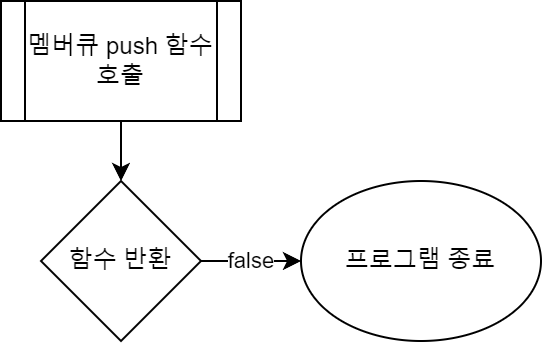

The diagram above was exported from draw.io. Its source (the exported page's mxGraphModel, read from the mxfile embedded in the PNG):
<mxGraphModel dx="836" dy="496" grid="1" gridSize="10" guides="1" tooltips="1" connect="1" arrows="1" fold="1" page="1" pageScale="1" pageWidth="850" pageHeight="1100" math="0" shadow="0">
  <root>
    <mxCell id="0" />
    <mxCell id="1" parent="0" />
    <mxCell id="W4mjt8yLjcQtxLQHdIOI-86" value="" style="edgeStyle=orthogonalEdgeStyle;rounded=0;orthogonalLoop=1;jettySize=auto;html=1;" edge="1" parent="1" source="W4mjt8yLjcQtxLQHdIOI-83" target="W4mjt8yLjcQtxLQHdIOI-85">
      <mxGeometry relative="1" as="geometry" />
    </mxCell>
    <mxCell id="W4mjt8yLjcQtxLQHdIOI-83" value="멤버큐 push 함수&lt;br&gt;호출" style="shape=process;whiteSpace=wrap;html=1;backgroundOutline=1;" vertex="1" parent="1">
      <mxGeometry x="80" y="440" width="120" height="60" as="geometry" />
    </mxCell>
    <mxCell id="W4mjt8yLjcQtxLQHdIOI-88" value="false" style="edgeStyle=orthogonalEdgeStyle;rounded=0;orthogonalLoop=1;jettySize=auto;html=1;" edge="1" parent="1" source="W4mjt8yLjcQtxLQHdIOI-85" target="W4mjt8yLjcQtxLQHdIOI-87">
      <mxGeometry relative="1" as="geometry" />
    </mxCell>
    <mxCell id="W4mjt8yLjcQtxLQHdIOI-85" value="함수 반환" style="rhombus;whiteSpace=wrap;html=1;" vertex="1" parent="1">
      <mxGeometry x="100" y="530" width="80" height="80" as="geometry" />
    </mxCell>
    <mxCell id="W4mjt8yLjcQtxLQHdIOI-87" value="프로그램 종료" style="ellipse;whiteSpace=wrap;html=1;" vertex="1" parent="1">
      <mxGeometry x="230" y="530" width="120" height="80" as="geometry" />
    </mxCell>
  </root>
</mxGraphModel>